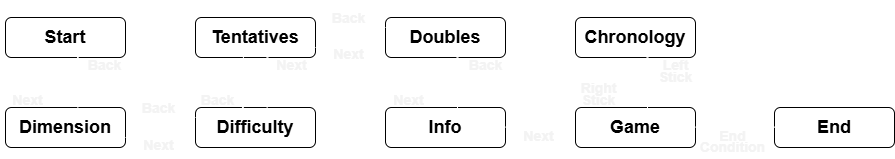

The diagram above was exported from draw.io. Its source (the exported page's mxGraphModel, read from the mxfile embedded in the PNG):
<mxGraphModel dx="724" dy="384" grid="0" gridSize="10" guides="1" tooltips="1" connect="1" arrows="1" fold="1" page="1" pageScale="1" pageWidth="827" pageHeight="1169" background="light-dark(#121212,#121212)" math="0" shadow="0">
  <root>
    <mxCell id="WIyWlLk6GJQsqaUBKTNV-0" />
    <mxCell id="WIyWlLk6GJQsqaUBKTNV-1" parent="WIyWlLk6GJQsqaUBKTNV-0" />
    <mxCell id="WIyWlLk6GJQsqaUBKTNV-3" value="&lt;font style=&quot;font-size: 18px;&quot;&gt;&lt;b style=&quot;&quot;&gt;Start&lt;/b&gt;&lt;/font&gt;" style="rounded=1;whiteSpace=wrap;html=1;fontSize=12;glass=0;strokeWidth=1;shadow=0;" parent="WIyWlLk6GJQsqaUBKTNV-1" vertex="1">
      <mxGeometry x="40" y="80" width="120" height="40" as="geometry" />
    </mxCell>
    <mxCell id="KyESj3xq2qmnRNSG7wx7-0" value="&lt;font style=&quot;font-size: 18px;&quot;&gt;&lt;b&gt;Dimension&lt;/b&gt;&lt;/font&gt;" style="rounded=1;whiteSpace=wrap;html=1;" vertex="1" parent="WIyWlLk6GJQsqaUBKTNV-1">
      <mxGeometry x="40" y="170" width="120" height="40" as="geometry" />
    </mxCell>
    <mxCell id="KyESj3xq2qmnRNSG7wx7-2" value="&lt;font style=&quot;font-size: 18px;&quot;&gt;&lt;b&gt;Difficulty&lt;/b&gt;&lt;/font&gt;" style="rounded=1;whiteSpace=wrap;html=1;" vertex="1" parent="WIyWlLk6GJQsqaUBKTNV-1">
      <mxGeometry x="230" y="170" width="120" height="40" as="geometry" />
    </mxCell>
    <mxCell id="KyESj3xq2qmnRNSG7wx7-4" value="&lt;span style=&quot;font-size: 18px;&quot;&gt;&lt;b&gt;Tentatives&lt;/b&gt;&lt;/span&gt;" style="rounded=1;whiteSpace=wrap;html=1;" vertex="1" parent="WIyWlLk6GJQsqaUBKTNV-1">
      <mxGeometry x="230" y="80" width="120" height="40" as="geometry" />
    </mxCell>
    <mxCell id="KyESj3xq2qmnRNSG7wx7-6" value="&lt;font style=&quot;font-size: 18px;&quot;&gt;&lt;b&gt;Doubles&lt;/b&gt;&lt;/font&gt;" style="rounded=1;whiteSpace=wrap;html=1;" vertex="1" parent="WIyWlLk6GJQsqaUBKTNV-1">
      <mxGeometry x="420" y="80" width="120" height="40" as="geometry" />
    </mxCell>
    <mxCell id="KyESj3xq2qmnRNSG7wx7-12" value="&lt;font style=&quot;font-size: 18px;&quot;&gt;&lt;b&gt;Info&lt;/b&gt;&lt;/font&gt;" style="rounded=1;whiteSpace=wrap;html=1;" vertex="1" parent="WIyWlLk6GJQsqaUBKTNV-1">
      <mxGeometry x="420" y="170" width="120" height="40" as="geometry" />
    </mxCell>
    <mxCell id="KyESj3xq2qmnRNSG7wx7-14" value="&lt;font style=&quot;font-size: 18px;&quot;&gt;&lt;b&gt;Game&lt;/b&gt;&lt;/font&gt;" style="rounded=1;whiteSpace=wrap;html=1;" vertex="1" parent="WIyWlLk6GJQsqaUBKTNV-1">
      <mxGeometry x="610" y="170" width="120" height="40" as="geometry" />
    </mxCell>
    <mxCell id="KyESj3xq2qmnRNSG7wx7-16" value="&lt;font style=&quot;font-size: 18px;&quot;&gt;&lt;b&gt;End&lt;/b&gt;&lt;/font&gt;" style="rounded=1;whiteSpace=wrap;html=1;" vertex="1" parent="WIyWlLk6GJQsqaUBKTNV-1">
      <mxGeometry x="809" y="170" width="120" height="40" as="geometry" />
    </mxCell>
    <mxCell id="KyESj3xq2qmnRNSG7wx7-17" value="" style="rounded=0;html=1;jettySize=auto;orthogonalLoop=1;fontSize=11;endArrow=block;endFill=0;endSize=8;strokeWidth=1;strokeColor=#FFFFFF;shadow=0;labelBackgroundColor=none;edgeStyle=orthogonalEdgeStyle;" edge="1" parent="WIyWlLk6GJQsqaUBKTNV-1">
      <mxGeometry relative="1" as="geometry">
        <mxPoint x="730" y="189.66" as="sourcePoint" />
        <mxPoint x="810" y="189.66" as="targetPoint" />
      </mxGeometry>
    </mxCell>
    <mxCell id="KyESj3xq2qmnRNSG7wx7-20" value="&lt;font style=&quot;font-size: 18px;&quot;&gt;&lt;b&gt;Chronology&lt;/b&gt;&lt;/font&gt;" style="rounded=1;whiteSpace=wrap;html=1;" vertex="1" parent="WIyWlLk6GJQsqaUBKTNV-1">
      <mxGeometry x="610" y="80" width="120" height="40" as="geometry" />
    </mxCell>
    <mxCell id="KyESj3xq2qmnRNSG7wx7-22" value="" style="rounded=0;html=1;jettySize=auto;orthogonalLoop=1;fontSize=11;endArrow=block;endFill=0;endSize=8;strokeWidth=1;strokeColor=#FFFFFF;shadow=0;labelBackgroundColor=none;edgeStyle=orthogonalEdgeStyle;exitX=0.401;exitY=1.014;exitDx=0;exitDy=0;entryX=0.401;entryY=-0.022;entryDx=0;entryDy=0;entryPerimeter=0;exitPerimeter=0;" edge="1" parent="WIyWlLk6GJQsqaUBKTNV-1" source="WIyWlLk6GJQsqaUBKTNV-3" target="KyESj3xq2qmnRNSG7wx7-0">
      <mxGeometry relative="1" as="geometry">
        <mxPoint x="209" y="140" as="sourcePoint" />
        <mxPoint x="289" y="140" as="targetPoint" />
      </mxGeometry>
    </mxCell>
    <mxCell id="KyESj3xq2qmnRNSG7wx7-23" value="" style="rounded=0;html=1;jettySize=auto;orthogonalLoop=1;fontSize=11;endArrow=block;endFill=0;endSize=8;strokeWidth=1;strokeColor=#FFFFFF;shadow=0;labelBackgroundColor=none;edgeStyle=orthogonalEdgeStyle;exitX=0.603;exitY=0.074;exitDx=0;exitDy=0;entryX=0.603;entryY=0.959;entryDx=0;entryDy=0;entryPerimeter=0;exitPerimeter=0;" edge="1" parent="WIyWlLk6GJQsqaUBKTNV-1" source="KyESj3xq2qmnRNSG7wx7-0" target="WIyWlLk6GJQsqaUBKTNV-3">
      <mxGeometry relative="1" as="geometry">
        <mxPoint x="80" y="130" as="sourcePoint" />
        <mxPoint x="80" y="180" as="targetPoint" />
      </mxGeometry>
    </mxCell>
    <mxCell id="KyESj3xq2qmnRNSG7wx7-24" value="" style="rounded=0;html=1;jettySize=auto;orthogonalLoop=1;fontSize=11;endArrow=block;endFill=0;endSize=8;strokeWidth=1;strokeColor=#FFFFFF;shadow=0;labelBackgroundColor=none;edgeStyle=orthogonalEdgeStyle;exitX=1;exitY=0.75;exitDx=0;exitDy=0;entryX=0;entryY=0.75;entryDx=0;entryDy=0;" edge="1" parent="WIyWlLk6GJQsqaUBKTNV-1" source="KyESj3xq2qmnRNSG7wx7-0" target="KyESj3xq2qmnRNSG7wx7-2">
      <mxGeometry relative="1" as="geometry">
        <mxPoint x="90" y="140" as="sourcePoint" />
        <mxPoint x="225" y="200" as="targetPoint" />
      </mxGeometry>
    </mxCell>
    <mxCell id="KyESj3xq2qmnRNSG7wx7-25" value="" style="rounded=0;html=1;jettySize=auto;orthogonalLoop=1;fontSize=11;endArrow=block;endFill=0;endSize=8;strokeWidth=1;strokeColor=#FFFFFF;shadow=0;labelBackgroundColor=none;edgeStyle=orthogonalEdgeStyle;exitX=0;exitY=0.25;exitDx=0;exitDy=0;entryX=1;entryY=0.25;entryDx=0;entryDy=0;" edge="1" parent="WIyWlLk6GJQsqaUBKTNV-1" source="KyESj3xq2qmnRNSG7wx7-2" target="KyESj3xq2qmnRNSG7wx7-0">
      <mxGeometry relative="1" as="geometry">
        <mxPoint x="170" y="210" as="sourcePoint" />
        <mxPoint x="240" y="210" as="targetPoint" />
      </mxGeometry>
    </mxCell>
    <mxCell id="KyESj3xq2qmnRNSG7wx7-26" value="&lt;font style=&quot;font-size: 14px; color: rgb(243, 243, 243);&quot;&gt;Next&lt;/font&gt;" style="text;strokeColor=none;fillColor=none;html=1;fontSize=24;fontStyle=1;verticalAlign=middle;align=center;" vertex="1" parent="WIyWlLk6GJQsqaUBKTNV-1">
      <mxGeometry x="35" y="151" width="53" height="17" as="geometry" />
    </mxCell>
    <mxCell id="KyESj3xq2qmnRNSG7wx7-27" value="&lt;font style=&quot;font-size: 14px; color: rgb(243, 243, 243);&quot;&gt;Back&lt;/font&gt;" style="text;strokeColor=none;fillColor=none;html=1;fontSize=24;fontStyle=1;verticalAlign=middle;align=center;" vertex="1" parent="WIyWlLk6GJQsqaUBKTNV-1">
      <mxGeometry x="119" y="116" width="41" height="18" as="geometry" />
    </mxCell>
    <mxCell id="KyESj3xq2qmnRNSG7wx7-28" value="&lt;font style=&quot;font-size: 14px; color: rgb(243, 243, 243);&quot;&gt;Next&lt;/font&gt;" style="text;strokeColor=none;fillColor=none;html=1;fontSize=24;fontStyle=1;verticalAlign=middle;align=center;" vertex="1" parent="WIyWlLk6GJQsqaUBKTNV-1">
      <mxGeometry x="175" y="197" width="35" height="15" as="geometry" />
    </mxCell>
    <mxCell id="KyESj3xq2qmnRNSG7wx7-29" value="&lt;font style=&quot;font-size: 14px; color: rgb(243, 243, 243);&quot;&gt;Back&lt;/font&gt;" style="text;strokeColor=none;fillColor=none;html=1;fontSize=24;fontStyle=1;verticalAlign=middle;align=center;" vertex="1" parent="WIyWlLk6GJQsqaUBKTNV-1">
      <mxGeometry x="175" y="160" width="35" height="15" as="geometry" />
    </mxCell>
    <mxCell id="KyESj3xq2qmnRNSG7wx7-30" value="" style="rounded=0;html=1;jettySize=auto;orthogonalLoop=1;fontSize=11;endArrow=block;endFill=0;endSize=8;strokeWidth=1;strokeColor=#FFFFFF;shadow=0;labelBackgroundColor=none;edgeStyle=orthogonalEdgeStyle;entryX=0.395;entryY=0.047;entryDx=0;entryDy=0;entryPerimeter=0;exitX=0.399;exitY=0.986;exitDx=0;exitDy=0;exitPerimeter=0;" edge="1" parent="WIyWlLk6GJQsqaUBKTNV-1" source="KyESj3xq2qmnRNSG7wx7-4" target="KyESj3xq2qmnRNSG7wx7-2">
      <mxGeometry relative="1" as="geometry">
        <mxPoint x="275" y="119" as="sourcePoint" />
        <mxPoint x="278" y="169" as="targetPoint" />
      </mxGeometry>
    </mxCell>
    <mxCell id="KyESj3xq2qmnRNSG7wx7-31" value="" style="rounded=0;html=1;jettySize=auto;orthogonalLoop=1;fontSize=11;endArrow=block;endFill=0;endSize=8;strokeWidth=1;strokeColor=#FFFFFF;shadow=0;labelBackgroundColor=none;edgeStyle=orthogonalEdgeStyle;exitX=0.597;exitY=0.019;exitDx=0;exitDy=0;entryX=0.603;entryY=0.959;entryDx=0;entryDy=0;entryPerimeter=0;exitPerimeter=0;" edge="1" parent="WIyWlLk6GJQsqaUBKTNV-1" source="KyESj3xq2qmnRNSG7wx7-2">
      <mxGeometry relative="1" as="geometry">
        <mxPoint x="302" y="173" as="sourcePoint" />
        <mxPoint x="302" y="118" as="targetPoint" />
      </mxGeometry>
    </mxCell>
    <mxCell id="KyESj3xq2qmnRNSG7wx7-32" value="&lt;font style=&quot;font-size: 14px; color: rgb(243, 243, 243);&quot;&gt;Back&lt;/font&gt;" style="text;strokeColor=none;fillColor=none;html=1;fontSize=24;fontStyle=1;verticalAlign=middle;align=center;" vertex="1" parent="WIyWlLk6GJQsqaUBKTNV-1">
      <mxGeometry x="225" y="151" width="53" height="17" as="geometry" />
    </mxCell>
    <mxCell id="KyESj3xq2qmnRNSG7wx7-33" value="&lt;font style=&quot;font-size: 14px; color: rgb(243, 243, 243);&quot;&gt;Next&lt;/font&gt;" style="text;strokeColor=none;fillColor=none;html=1;fontSize=24;fontStyle=1;verticalAlign=middle;align=center;" vertex="1" parent="WIyWlLk6GJQsqaUBKTNV-1">
      <mxGeometry x="305" y="116" width="41" height="18" as="geometry" />
    </mxCell>
    <mxCell id="KyESj3xq2qmnRNSG7wx7-34" value="" style="rounded=0;html=1;jettySize=auto;orthogonalLoop=1;fontSize=11;endArrow=block;endFill=0;endSize=8;strokeWidth=1;strokeColor=#FFFFFF;shadow=0;labelBackgroundColor=none;edgeStyle=orthogonalEdgeStyle;exitX=1;exitY=0.75;exitDx=0;exitDy=0;entryX=0;entryY=0.75;entryDx=0;entryDy=0;" edge="1" parent="WIyWlLk6GJQsqaUBKTNV-1">
      <mxGeometry relative="1" as="geometry">
        <mxPoint x="350" y="110" as="sourcePoint" />
        <mxPoint x="420" y="110" as="targetPoint" />
      </mxGeometry>
    </mxCell>
    <mxCell id="KyESj3xq2qmnRNSG7wx7-35" value="" style="rounded=0;html=1;jettySize=auto;orthogonalLoop=1;fontSize=11;endArrow=block;endFill=0;endSize=8;strokeWidth=1;strokeColor=#FFFFFF;shadow=0;labelBackgroundColor=none;edgeStyle=orthogonalEdgeStyle;exitX=0;exitY=0.25;exitDx=0;exitDy=0;entryX=1;entryY=0.25;entryDx=0;entryDy=0;" edge="1" parent="WIyWlLk6GJQsqaUBKTNV-1">
      <mxGeometry relative="1" as="geometry">
        <mxPoint x="420" y="90" as="sourcePoint" />
        <mxPoint x="350" y="90" as="targetPoint" />
      </mxGeometry>
    </mxCell>
    <mxCell id="KyESj3xq2qmnRNSG7wx7-36" value="&lt;font style=&quot;font-size: 14px; color: rgb(243, 243, 243);&quot;&gt;Next&lt;/font&gt;" style="text;strokeColor=none;fillColor=none;html=1;fontSize=24;fontStyle=1;verticalAlign=middle;align=center;" vertex="1" parent="WIyWlLk6GJQsqaUBKTNV-1">
      <mxGeometry x="365" y="107" width="35" height="15" as="geometry" />
    </mxCell>
    <mxCell id="KyESj3xq2qmnRNSG7wx7-37" value="&lt;font style=&quot;font-size: 14px; color: rgb(243, 243, 243);&quot;&gt;Back&lt;/font&gt;" style="text;strokeColor=none;fillColor=none;html=1;fontSize=24;fontStyle=1;verticalAlign=middle;align=center;" vertex="1" parent="WIyWlLk6GJQsqaUBKTNV-1">
      <mxGeometry x="365" y="70" width="35" height="15" as="geometry" />
    </mxCell>
    <mxCell id="KyESj3xq2qmnRNSG7wx7-38" value="" style="rounded=0;html=1;jettySize=auto;orthogonalLoop=1;fontSize=11;endArrow=block;endFill=0;endSize=8;strokeWidth=1;strokeColor=#FFFFFF;shadow=0;labelBackgroundColor=none;edgeStyle=orthogonalEdgeStyle;exitX=0.401;exitY=1.014;exitDx=0;exitDy=0;entryX=0.401;entryY=-0.022;entryDx=0;entryDy=0;entryPerimeter=0;exitPerimeter=0;" edge="1" parent="WIyWlLk6GJQsqaUBKTNV-1">
      <mxGeometry relative="1" as="geometry">
        <mxPoint x="468" y="121" as="sourcePoint" />
        <mxPoint x="468" y="169" as="targetPoint" />
      </mxGeometry>
    </mxCell>
    <mxCell id="KyESj3xq2qmnRNSG7wx7-39" value="" style="rounded=0;html=1;jettySize=auto;orthogonalLoop=1;fontSize=11;endArrow=block;endFill=0;endSize=8;strokeWidth=1;strokeColor=#FFFFFF;shadow=0;labelBackgroundColor=none;edgeStyle=orthogonalEdgeStyle;exitX=0.603;exitY=0.074;exitDx=0;exitDy=0;entryX=0.603;entryY=0.959;entryDx=0;entryDy=0;entryPerimeter=0;exitPerimeter=0;" edge="1" parent="WIyWlLk6GJQsqaUBKTNV-1">
      <mxGeometry relative="1" as="geometry">
        <mxPoint x="492" y="173" as="sourcePoint" />
        <mxPoint x="492" y="118" as="targetPoint" />
      </mxGeometry>
    </mxCell>
    <mxCell id="KyESj3xq2qmnRNSG7wx7-40" value="&lt;font style=&quot;font-size: 14px; color: rgb(243, 243, 243);&quot;&gt;Next&lt;/font&gt;" style="text;strokeColor=none;fillColor=none;html=1;fontSize=24;fontStyle=1;verticalAlign=middle;align=center;" vertex="1" parent="WIyWlLk6GJQsqaUBKTNV-1">
      <mxGeometry x="416" y="151" width="53" height="17" as="geometry" />
    </mxCell>
    <mxCell id="KyESj3xq2qmnRNSG7wx7-41" value="&lt;font style=&quot;font-size: 14px; color: rgb(243, 243, 243);&quot;&gt;Back&lt;/font&gt;" style="text;strokeColor=none;fillColor=none;html=1;fontSize=24;fontStyle=1;verticalAlign=middle;align=center;" vertex="1" parent="WIyWlLk6GJQsqaUBKTNV-1">
      <mxGeometry x="499" y="116" width="41" height="18" as="geometry" />
    </mxCell>
    <mxCell id="KyESj3xq2qmnRNSG7wx7-42" value="" style="rounded=0;html=1;jettySize=auto;orthogonalLoop=1;fontSize=11;endArrow=block;endFill=0;endSize=8;strokeWidth=1;strokeColor=#FFFFFF;shadow=0;labelBackgroundColor=none;edgeStyle=orthogonalEdgeStyle;exitX=1;exitY=0.75;exitDx=0;exitDy=0;entryX=0;entryY=0.75;entryDx=0;entryDy=0;" edge="1" parent="WIyWlLk6GJQsqaUBKTNV-1">
      <mxGeometry relative="1" as="geometry">
        <mxPoint x="540" y="189.66" as="sourcePoint" />
        <mxPoint x="610" y="189.66" as="targetPoint" />
      </mxGeometry>
    </mxCell>
    <mxCell id="KyESj3xq2qmnRNSG7wx7-44" value="&lt;font style=&quot;font-size: 14px; color: rgb(243, 243, 243);&quot;&gt;Next&lt;/font&gt;" style="text;strokeColor=none;fillColor=none;html=1;fontSize=24;fontStyle=1;verticalAlign=middle;align=center;" vertex="1" parent="WIyWlLk6GJQsqaUBKTNV-1">
      <mxGeometry x="555" y="188" width="35" height="15" as="geometry" />
    </mxCell>
    <mxCell id="KyESj3xq2qmnRNSG7wx7-46" value="" style="rounded=0;html=1;jettySize=auto;orthogonalLoop=1;fontSize=11;endArrow=block;endFill=0;endSize=8;strokeWidth=1;strokeColor=#FFFFFF;shadow=0;labelBackgroundColor=none;edgeStyle=orthogonalEdgeStyle;exitX=0.401;exitY=1.014;exitDx=0;exitDy=0;entryX=0.401;entryY=-0.022;entryDx=0;entryDy=0;entryPerimeter=0;exitPerimeter=0;" edge="1" parent="WIyWlLk6GJQsqaUBKTNV-1">
      <mxGeometry relative="1" as="geometry">
        <mxPoint x="658" y="121" as="sourcePoint" />
        <mxPoint x="658" y="169" as="targetPoint" />
      </mxGeometry>
    </mxCell>
    <mxCell id="KyESj3xq2qmnRNSG7wx7-47" value="" style="rounded=0;html=1;jettySize=auto;orthogonalLoop=1;fontSize=11;endArrow=block;endFill=0;endSize=8;strokeWidth=1;strokeColor=#FFFFFF;shadow=0;labelBackgroundColor=none;edgeStyle=orthogonalEdgeStyle;exitX=0.603;exitY=0.074;exitDx=0;exitDy=0;entryX=0.603;entryY=0.959;entryDx=0;entryDy=0;entryPerimeter=0;exitPerimeter=0;" edge="1" parent="WIyWlLk6GJQsqaUBKTNV-1">
      <mxGeometry relative="1" as="geometry">
        <mxPoint x="682" y="173" as="sourcePoint" />
        <mxPoint x="682" y="118" as="targetPoint" />
      </mxGeometry>
    </mxCell>
    <mxCell id="KyESj3xq2qmnRNSG7wx7-48" value="&lt;font style=&quot;font-size: 14px; color: rgb(243, 243, 243);&quot;&gt;Stick&lt;/font&gt;" style="text;strokeColor=none;fillColor=none;html=1;fontSize=24;fontStyle=1;verticalAlign=middle;align=center;" vertex="1" parent="WIyWlLk6GJQsqaUBKTNV-1">
      <mxGeometry x="606" y="151" width="53" height="17" as="geometry" />
    </mxCell>
    <mxCell id="KyESj3xq2qmnRNSG7wx7-49" value="&lt;font color=&quot;#f3f3f3&quot;&gt;&lt;span style=&quot;font-size: 14px;&quot;&gt;Left&lt;/span&gt;&lt;/font&gt;" style="text;strokeColor=none;fillColor=none;html=1;fontSize=24;fontStyle=1;verticalAlign=middle;align=center;" vertex="1" parent="WIyWlLk6GJQsqaUBKTNV-1">
      <mxGeometry x="689" y="116" width="41" height="18" as="geometry" />
    </mxCell>
    <mxCell id="KyESj3xq2qmnRNSG7wx7-50" value="&lt;font style=&quot;font-size: 14px; color: rgb(243, 243, 243);&quot;&gt;Stick&lt;/font&gt;" style="text;strokeColor=none;fillColor=none;html=1;fontSize=24;fontStyle=1;verticalAlign=middle;align=center;" vertex="1" parent="WIyWlLk6GJQsqaUBKTNV-1">
      <mxGeometry x="683" y="128" width="53" height="17" as="geometry" />
    </mxCell>
    <mxCell id="KyESj3xq2qmnRNSG7wx7-51" value="&lt;font style=&quot;font-size: 14px; color: rgb(243, 243, 243);&quot;&gt;Right&lt;/font&gt;" style="text;strokeColor=none;fillColor=none;html=1;fontSize=24;fontStyle=1;verticalAlign=middle;align=center;" vertex="1" parent="WIyWlLk6GJQsqaUBKTNV-1">
      <mxGeometry x="606" y="139" width="53" height="17" as="geometry" />
    </mxCell>
    <mxCell id="KyESj3xq2qmnRNSG7wx7-52" value="&lt;font style=&quot;font-size: 14px; color: rgb(243, 243, 243);&quot;&gt;End&lt;/font&gt;" style="text;strokeColor=none;fillColor=none;html=1;fontSize=24;fontStyle=1;verticalAlign=middle;align=center;" vertex="1" parent="WIyWlLk6GJQsqaUBKTNV-1">
      <mxGeometry x="750" y="188" width="35" height="15" as="geometry" />
    </mxCell>
    <mxCell id="KyESj3xq2qmnRNSG7wx7-53" value="&lt;font style=&quot;font-size: 14px; color: rgb(243, 243, 243);&quot;&gt;Condition&lt;/font&gt;" style="text;strokeColor=none;fillColor=none;html=1;fontSize=24;fontStyle=1;verticalAlign=middle;align=center;" vertex="1" parent="WIyWlLk6GJQsqaUBKTNV-1">
      <mxGeometry x="750" y="199" width="35" height="15" as="geometry" />
    </mxCell>
  </root>
</mxGraphModel>